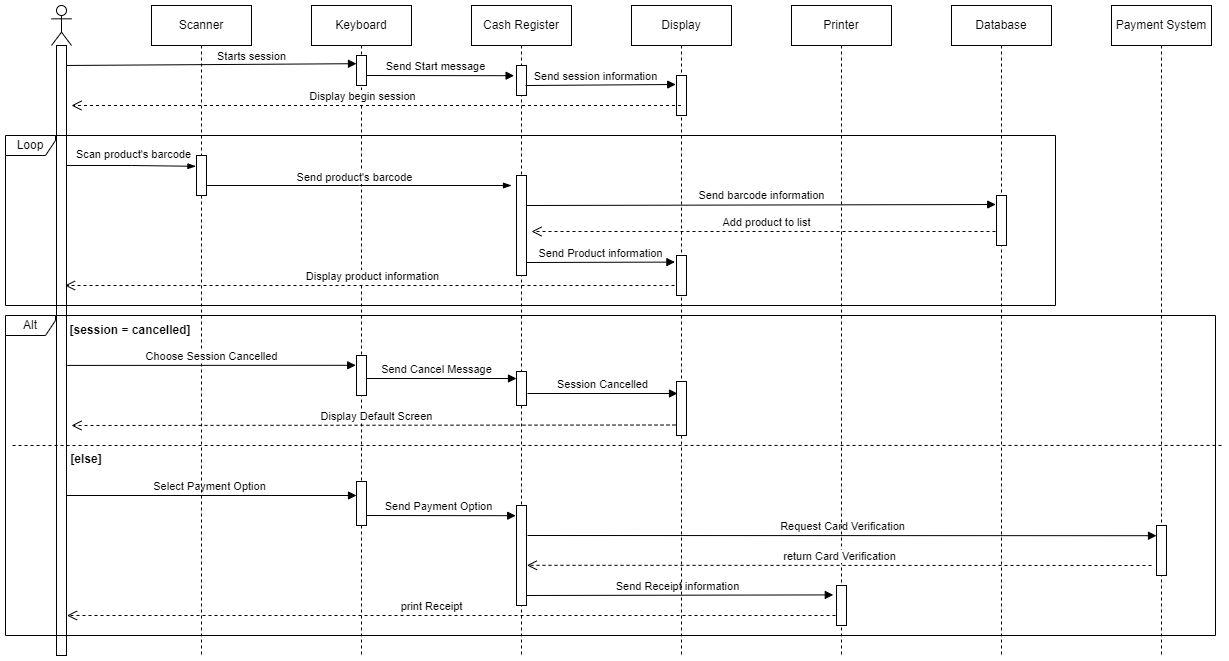

The diagram above was exported from draw.io. Its source (the exported page's mxGraphModel, read from the mxfile embedded in the PNG):
<mxGraphModel dx="1327" dy="547" grid="1" gridSize="10" guides="1" tooltips="1" connect="1" arrows="1" fold="1" page="1" pageScale="1" pageWidth="850" pageHeight="1100" math="0" shadow="0">
  <root>
    <mxCell id="0" />
    <mxCell id="1" parent="0" />
    <mxCell id="6iv9jHDXaA7ML6G56ytE-71" value="print Receipt" style="html=1;verticalAlign=bottom;endArrow=open;dashed=1;endSize=8;rounded=0;" edge="1" parent="1">
      <mxGeometry x="0.0587" relative="1" as="geometry">
        <mxPoint x="850" y="650" as="sourcePoint" />
        <mxPoint x="75.5" y="650" as="targetPoint" />
        <mxPoint as="offset" />
      </mxGeometry>
    </mxCell>
    <mxCell id="6iv9jHDXaA7ML6G56ytE-70" value="Send Receipt information" style="html=1;verticalAlign=bottom;endArrow=block;rounded=0;exitX=1.2;exitY=0.562;exitDx=0;exitDy=0;exitPerimeter=0;entryX=-0.32;entryY=0.235;entryDx=0;entryDy=0;entryPerimeter=0;" edge="1" parent="1" target="6iv9jHDXaA7ML6G56ytE-79">
      <mxGeometry width="80" relative="1" as="geometry">
        <mxPoint x="530" y="630" as="sourcePoint" />
        <mxPoint x="690" y="630" as="targetPoint" />
      </mxGeometry>
    </mxCell>
    <mxCell id="6iv9jHDXaA7ML6G56ytE-66" value="Select Payment Option" style="html=1;verticalAlign=bottom;endArrow=block;rounded=0;" edge="1" parent="1">
      <mxGeometry width="80" relative="1" as="geometry">
        <mxPoint x="70" y="530" as="sourcePoint" />
        <mxPoint x="365" y="530" as="targetPoint" />
      </mxGeometry>
    </mxCell>
    <mxCell id="6iv9jHDXaA7ML6G56ytE-67" value="Send Payment Option" style="html=1;verticalAlign=bottom;endArrow=block;rounded=0;exitX=1.2;exitY=0.562;exitDx=0;exitDy=0;exitPerimeter=0;entryX=-0.08;entryY=0.102;entryDx=0;entryDy=0;entryPerimeter=0;" edge="1" parent="1" target="6iv9jHDXaA7ML6G56ytE-77">
      <mxGeometry width="80" relative="1" as="geometry">
        <mxPoint x="370" y="549.9999999999999" as="sourcePoint" />
        <mxPoint x="530" y="550" as="targetPoint" />
      </mxGeometry>
    </mxCell>
    <mxCell id="6iv9jHDXaA7ML6G56ytE-56" value="Send Cancel Message" style="html=1;verticalAlign=bottom;endArrow=block;rounded=0;exitX=1.12;exitY=0.4;exitDx=0;exitDy=0;exitPerimeter=0;" edge="1" parent="1">
      <mxGeometry width="80" relative="1" as="geometry">
        <mxPoint x="365.00000000000006" y="413" as="sourcePoint" />
        <mxPoint x="525" y="413" as="targetPoint" />
      </mxGeometry>
    </mxCell>
    <mxCell id="6iv9jHDXaA7ML6G56ytE-10" value="Starts session" style="html=1;verticalAlign=bottom;endArrow=block;rounded=0;entryX=0;entryY=0.273;entryDx=0;entryDy=0;entryPerimeter=0;" edge="1" parent="1" target="6iv9jHDXaA7ML6G56ytE-15">
      <mxGeometry x="0.2881" y="-1" width="80" relative="1" as="geometry">
        <mxPoint x="70" y="100" as="sourcePoint" />
        <mxPoint x="150" y="100" as="targetPoint" />
        <mxPoint as="offset" />
      </mxGeometry>
    </mxCell>
    <mxCell id="6iv9jHDXaA7ML6G56ytE-1" value="" style="shape=umlLifeline;participant=umlActor;perimeter=lifelinePerimeter;whiteSpace=wrap;html=1;container=1;collapsible=0;recursiveResize=0;verticalAlign=top;spacingTop=36;outlineConnect=0;size=40;" vertex="1" parent="1">
      <mxGeometry x="60" y="40" width="20" height="650" as="geometry" />
    </mxCell>
    <mxCell id="6iv9jHDXaA7ML6G56ytE-11" value="" style="html=1;points=[];perimeter=orthogonalPerimeter;" vertex="1" parent="6iv9jHDXaA7ML6G56ytE-1">
      <mxGeometry x="5" y="40" width="10" height="610" as="geometry" />
    </mxCell>
    <mxCell id="6iv9jHDXaA7ML6G56ytE-2" value="Scanner" style="shape=umlLifeline;perimeter=lifelinePerimeter;whiteSpace=wrap;html=1;container=1;collapsible=0;recursiveResize=0;outlineConnect=0;" vertex="1" parent="1">
      <mxGeometry x="160" y="40" width="100" height="650" as="geometry" />
    </mxCell>
    <mxCell id="6iv9jHDXaA7ML6G56ytE-20" value="" style="edgeStyle=elbowEdgeStyle;fontSize=12;html=1;endArrow=blockThin;endFill=1;rounded=0;entryX=-0.06;entryY=0.27;entryDx=0;entryDy=0;entryPerimeter=0;" edge="1" parent="6iv9jHDXaA7ML6G56ytE-2" target="6iv9jHDXaA7ML6G56ytE-24">
      <mxGeometry width="160" relative="1" as="geometry">
        <mxPoint x="-85" y="160" as="sourcePoint" />
        <mxPoint x="50" y="160" as="targetPoint" />
      </mxGeometry>
    </mxCell>
    <mxCell id="6iv9jHDXaA7ML6G56ytE-21" value="Scan product's barcode" style="edgeLabel;html=1;align=center;verticalAlign=middle;resizable=0;points=[];" vertex="1" connectable="0" parent="6iv9jHDXaA7ML6G56ytE-20">
      <mxGeometry x="-0.4074" y="1" relative="1" as="geometry">
        <mxPoint x="27" y="-11" as="offset" />
      </mxGeometry>
    </mxCell>
    <mxCell id="6iv9jHDXaA7ML6G56ytE-24" value="" style="html=1;points=[];perimeter=orthogonalPerimeter;" vertex="1" parent="6iv9jHDXaA7ML6G56ytE-2">
      <mxGeometry x="45" y="150" width="10" height="40" as="geometry" />
    </mxCell>
    <mxCell id="6iv9jHDXaA7ML6G56ytE-3" value="Keyboard" style="shape=umlLifeline;perimeter=lifelinePerimeter;whiteSpace=wrap;html=1;container=1;collapsible=0;recursiveResize=0;outlineConnect=0;" vertex="1" parent="1">
      <mxGeometry x="320" y="40" width="100" height="650" as="geometry" />
    </mxCell>
    <mxCell id="6iv9jHDXaA7ML6G56ytE-15" value="" style="html=1;points=[];perimeter=orthogonalPerimeter;" vertex="1" parent="6iv9jHDXaA7ML6G56ytE-3">
      <mxGeometry x="45" y="50" width="10" height="30" as="geometry" />
    </mxCell>
    <mxCell id="6iv9jHDXaA7ML6G56ytE-72" value="" style="html=1;points=[];perimeter=orthogonalPerimeter;" vertex="1" parent="6iv9jHDXaA7ML6G56ytE-3">
      <mxGeometry x="45" y="350" width="10" height="40" as="geometry" />
    </mxCell>
    <mxCell id="6iv9jHDXaA7ML6G56ytE-76" value="" style="html=1;points=[];perimeter=orthogonalPerimeter;" vertex="1" parent="6iv9jHDXaA7ML6G56ytE-3">
      <mxGeometry x="45" y="476" width="10" height="44" as="geometry" />
    </mxCell>
    <mxCell id="6iv9jHDXaA7ML6G56ytE-4" value="Cash Register" style="shape=umlLifeline;perimeter=lifelinePerimeter;whiteSpace=wrap;html=1;container=1;collapsible=0;recursiveResize=0;outlineConnect=0;" vertex="1" parent="1">
      <mxGeometry x="480" y="40" width="100" height="650" as="geometry" />
    </mxCell>
    <mxCell id="6iv9jHDXaA7ML6G56ytE-12" value="Send Start message" style="html=1;verticalAlign=bottom;endArrow=block;rounded=0;entryX=-0.24;entryY=0.34;entryDx=0;entryDy=0;entryPerimeter=0;" edge="1" parent="6iv9jHDXaA7ML6G56ytE-4" target="6iv9jHDXaA7ML6G56ytE-17">
      <mxGeometry x="-0.0651" width="80" relative="1" as="geometry">
        <mxPoint x="-105" y="70" as="sourcePoint" />
        <mxPoint x="55" y="70" as="targetPoint" />
        <mxPoint as="offset" />
      </mxGeometry>
    </mxCell>
    <mxCell id="6iv9jHDXaA7ML6G56ytE-25" value="Send barcode information" style="html=1;verticalAlign=bottom;endArrow=block;rounded=0;entryX=-0.08;entryY=0.18;entryDx=0;entryDy=0;entryPerimeter=0;" edge="1" parent="6iv9jHDXaA7ML6G56ytE-4" target="6iv9jHDXaA7ML6G56ytE-32">
      <mxGeometry width="80" relative="1" as="geometry">
        <mxPoint x="55" y="200" as="sourcePoint" />
        <mxPoint x="135" y="200" as="targetPoint" />
      </mxGeometry>
    </mxCell>
    <mxCell id="6iv9jHDXaA7ML6G56ytE-17" value="" style="html=1;points=[];perimeter=orthogonalPerimeter;" vertex="1" parent="6iv9jHDXaA7ML6G56ytE-4">
      <mxGeometry x="45" y="60" width="10" height="30" as="geometry" />
    </mxCell>
    <mxCell id="6iv9jHDXaA7ML6G56ytE-31" value="" style="html=1;points=[];perimeter=orthogonalPerimeter;" vertex="1" parent="6iv9jHDXaA7ML6G56ytE-4">
      <mxGeometry x="45" y="170" width="10" height="100" as="geometry" />
    </mxCell>
    <mxCell id="6iv9jHDXaA7ML6G56ytE-74" value="" style="html=1;points=[];perimeter=orthogonalPerimeter;" vertex="1" parent="6iv9jHDXaA7ML6G56ytE-4">
      <mxGeometry x="45" y="366" width="10" height="34" as="geometry" />
    </mxCell>
    <mxCell id="6iv9jHDXaA7ML6G56ytE-77" value="" style="html=1;points=[];perimeter=orthogonalPerimeter;" vertex="1" parent="6iv9jHDXaA7ML6G56ytE-4">
      <mxGeometry x="45" y="500" width="10" height="100" as="geometry" />
    </mxCell>
    <mxCell id="6iv9jHDXaA7ML6G56ytE-5" value="Display" style="shape=umlLifeline;perimeter=lifelinePerimeter;whiteSpace=wrap;html=1;container=1;collapsible=0;recursiveResize=0;outlineConnect=0;" vertex="1" parent="1">
      <mxGeometry x="640" y="40" width="100" height="650" as="geometry" />
    </mxCell>
    <mxCell id="6iv9jHDXaA7ML6G56ytE-68" value="Request Card Verification" style="html=1;verticalAlign=bottom;endArrow=block;rounded=0;entryX=0;entryY=0.204;entryDx=0;entryDy=0;entryPerimeter=0;" edge="1" parent="6iv9jHDXaA7ML6G56ytE-5" target="6iv9jHDXaA7ML6G56ytE-78">
      <mxGeometry width="80" relative="1" as="geometry">
        <mxPoint x="-104" y="530" as="sourcePoint" />
        <mxPoint x="521.5" y="530" as="targetPoint" />
      </mxGeometry>
    </mxCell>
    <mxCell id="6iv9jHDXaA7ML6G56ytE-57" value="Session Cancelled" style="html=1;verticalAlign=bottom;endArrow=block;rounded=0;" edge="1" parent="6iv9jHDXaA7ML6G56ytE-5">
      <mxGeometry width="80" relative="1" as="geometry">
        <mxPoint x="-104" y="388" as="sourcePoint" />
        <mxPoint x="46" y="388" as="targetPoint" />
      </mxGeometry>
    </mxCell>
    <mxCell id="6iv9jHDXaA7ML6G56ytE-19" value="" style="html=1;points=[];perimeter=orthogonalPerimeter;" vertex="1" parent="6iv9jHDXaA7ML6G56ytE-5">
      <mxGeometry x="45" y="70" width="10" height="40" as="geometry" />
    </mxCell>
    <mxCell id="6iv9jHDXaA7ML6G56ytE-30" value="Display product information" style="html=1;verticalAlign=bottom;endArrow=open;dashed=1;endSize=8;rounded=0;" edge="1" parent="6iv9jHDXaA7ML6G56ytE-5">
      <mxGeometry relative="1" as="geometry">
        <mxPoint x="49" y="280" as="sourcePoint" />
        <mxPoint x="-566.5" y="280" as="targetPoint" />
      </mxGeometry>
    </mxCell>
    <mxCell id="6iv9jHDXaA7ML6G56ytE-33" value="" style="html=1;points=[];perimeter=orthogonalPerimeter;" vertex="1" parent="6iv9jHDXaA7ML6G56ytE-5">
      <mxGeometry x="45" y="250" width="10" height="40" as="geometry" />
    </mxCell>
    <mxCell id="6iv9jHDXaA7ML6G56ytE-58" value="Display Default Screen" style="html=1;verticalAlign=bottom;endArrow=open;dashed=1;endSize=8;rounded=0;" edge="1" parent="6iv9jHDXaA7ML6G56ytE-5">
      <mxGeometry relative="1" as="geometry">
        <mxPoint x="50" y="419.5" as="sourcePoint" />
        <mxPoint x="-560" y="420" as="targetPoint" />
      </mxGeometry>
    </mxCell>
    <mxCell id="6iv9jHDXaA7ML6G56ytE-75" value="" style="html=1;points=[];perimeter=orthogonalPerimeter;" vertex="1" parent="6iv9jHDXaA7ML6G56ytE-5">
      <mxGeometry x="45" y="376" width="10" height="54" as="geometry" />
    </mxCell>
    <mxCell id="6iv9jHDXaA7ML6G56ytE-6" value="Printer" style="shape=umlLifeline;perimeter=lifelinePerimeter;whiteSpace=wrap;html=1;container=1;collapsible=0;recursiveResize=0;outlineConnect=0;" vertex="1" parent="1">
      <mxGeometry x="800" y="40" width="100" height="650" as="geometry" />
    </mxCell>
    <mxCell id="6iv9jHDXaA7ML6G56ytE-79" value="" style="html=1;points=[];perimeter=orthogonalPerimeter;" vertex="1" parent="6iv9jHDXaA7ML6G56ytE-6">
      <mxGeometry x="45" y="580" width="10" height="40" as="geometry" />
    </mxCell>
    <mxCell id="6iv9jHDXaA7ML6G56ytE-7" value="Database" style="shape=umlLifeline;perimeter=lifelinePerimeter;whiteSpace=wrap;html=1;container=1;collapsible=0;recursiveResize=0;outlineConnect=0;" vertex="1" parent="1">
      <mxGeometry x="960" y="40" width="100" height="650" as="geometry" />
    </mxCell>
    <mxCell id="6iv9jHDXaA7ML6G56ytE-26" value="Add product to list" style="html=1;verticalAlign=bottom;endArrow=open;dashed=1;endSize=8;rounded=0;" edge="1" parent="6iv9jHDXaA7ML6G56ytE-7">
      <mxGeometry relative="1" as="geometry">
        <mxPoint x="50" y="226" as="sourcePoint" />
        <mxPoint x="-420" y="226" as="targetPoint" />
      </mxGeometry>
    </mxCell>
    <mxCell id="6iv9jHDXaA7ML6G56ytE-32" value="" style="html=1;points=[];perimeter=orthogonalPerimeter;" vertex="1" parent="6iv9jHDXaA7ML6G56ytE-7">
      <mxGeometry x="45" y="190" width="10" height="50" as="geometry" />
    </mxCell>
    <mxCell id="6iv9jHDXaA7ML6G56ytE-8" value="Payment System" style="shape=umlLifeline;perimeter=lifelinePerimeter;whiteSpace=wrap;html=1;container=1;collapsible=0;recursiveResize=0;outlineConnect=0;" vertex="1" parent="1">
      <mxGeometry x="1120" y="40" width="100" height="650" as="geometry" />
    </mxCell>
    <mxCell id="6iv9jHDXaA7ML6G56ytE-78" value="" style="html=1;points=[];perimeter=orthogonalPerimeter;" vertex="1" parent="6iv9jHDXaA7ML6G56ytE-8">
      <mxGeometry x="45" y="520" width="10" height="50" as="geometry" />
    </mxCell>
    <mxCell id="6iv9jHDXaA7ML6G56ytE-14" value="Display begin session" style="html=1;verticalAlign=bottom;endArrow=open;dashed=1;endSize=8;rounded=0;" edge="1" parent="1">
      <mxGeometry x="0.0484" relative="1" as="geometry">
        <mxPoint x="689.5" y="140" as="sourcePoint" />
        <mxPoint x="80" y="140" as="targetPoint" />
        <mxPoint as="offset" />
      </mxGeometry>
    </mxCell>
    <mxCell id="6iv9jHDXaA7ML6G56ytE-22" value="" style="edgeStyle=elbowEdgeStyle;fontSize=12;html=1;endArrow=blockThin;endFill=1;rounded=0;exitX=1.06;exitY=0.75;exitDx=0;exitDy=0;exitPerimeter=0;" edge="1" parent="1" source="6iv9jHDXaA7ML6G56ytE-24">
      <mxGeometry width="160" relative="1" as="geometry">
        <mxPoint x="269" y="220" as="sourcePoint" />
        <mxPoint x="520" y="220" as="targetPoint" />
      </mxGeometry>
    </mxCell>
    <mxCell id="6iv9jHDXaA7ML6G56ytE-23" value="Send product's barcode" style="edgeLabel;html=1;align=center;verticalAlign=middle;resizable=0;points=[];" vertex="1" connectable="0" parent="6iv9jHDXaA7ML6G56ytE-22">
      <mxGeometry x="-0.4074" y="1" relative="1" as="geometry">
        <mxPoint x="57" y="-8" as="offset" />
      </mxGeometry>
    </mxCell>
    <mxCell id="6iv9jHDXaA7ML6G56ytE-13" value="Send session information" style="html=1;verticalAlign=bottom;endArrow=block;rounded=0;exitX=0.5;exitY=0.667;exitDx=0;exitDy=0;exitPerimeter=0;entryX=-0.08;entryY=0.225;entryDx=0;entryDy=0;entryPerimeter=0;" edge="1" parent="1">
      <mxGeometry x="-0.0651" width="80" relative="1" as="geometry">
        <mxPoint x="534" y="120.00999999999999" as="sourcePoint" />
        <mxPoint x="684.2" y="119" as="targetPoint" />
        <mxPoint as="offset" />
      </mxGeometry>
    </mxCell>
    <mxCell id="6iv9jHDXaA7ML6G56ytE-29" value="Send Product information" style="html=1;verticalAlign=bottom;endArrow=block;rounded=0;entryX=-0.16;entryY=0.165;entryDx=0;entryDy=0;entryPerimeter=0;" edge="1" parent="1" target="6iv9jHDXaA7ML6G56ytE-33">
      <mxGeometry width="80" relative="1" as="geometry">
        <mxPoint x="535" y="297" as="sourcePoint" />
        <mxPoint x="680" y="297" as="targetPoint" />
      </mxGeometry>
    </mxCell>
    <mxCell id="6iv9jHDXaA7ML6G56ytE-50" value="Loop" style="shape=umlFrame;whiteSpace=wrap;html=1;width=50;height=20;" vertex="1" parent="1">
      <mxGeometry x="14" y="170" width="1050" height="170" as="geometry" />
    </mxCell>
    <mxCell id="6iv9jHDXaA7ML6G56ytE-55" value="Choose Session Cancelled" style="html=1;verticalAlign=bottom;endArrow=block;rounded=0;exitX=0.051;exitY=0.156;exitDx=0;exitDy=0;exitPerimeter=0;entryX=-0.08;entryY=0.245;entryDx=0;entryDy=0;entryPerimeter=0;" edge="1" parent="1" source="6iv9jHDXaA7ML6G56ytE-80" target="6iv9jHDXaA7ML6G56ytE-72">
      <mxGeometry width="80" relative="1" as="geometry">
        <mxPoint x="80" y="400" as="sourcePoint" />
        <mxPoint x="360" y="400" as="targetPoint" />
      </mxGeometry>
    </mxCell>
    <mxCell id="6iv9jHDXaA7ML6G56ytE-61" value="&lt;b&gt;[session = cancelled]&lt;/b&gt;" style="text;html=1;strokeColor=none;fillColor=none;align=center;verticalAlign=middle;whiteSpace=wrap;rounded=0;" vertex="1" parent="1">
      <mxGeometry x="69" y="350" width="140" height="30" as="geometry" />
    </mxCell>
    <mxCell id="6iv9jHDXaA7ML6G56ytE-63" value="" style="endArrow=none;dashed=1;html=1;rounded=0;exitX=1.005;exitY=0.406;exitDx=0;exitDy=0;exitPerimeter=0;" edge="1" parent="1" source="6iv9jHDXaA7ML6G56ytE-80">
      <mxGeometry width="50" height="50" relative="1" as="geometry">
        <mxPoint x="1240.800048828125" y="480" as="sourcePoint" />
        <mxPoint x="20" y="480" as="targetPoint" />
      </mxGeometry>
    </mxCell>
    <mxCell id="6iv9jHDXaA7ML6G56ytE-65" value="&lt;b&gt;[else]&lt;/b&gt;" style="text;html=1;strokeColor=none;fillColor=none;align=center;verticalAlign=middle;whiteSpace=wrap;rounded=0;" vertex="1" parent="1">
      <mxGeometry x="25" y="479" width="140" height="30" as="geometry" />
    </mxCell>
    <mxCell id="6iv9jHDXaA7ML6G56ytE-69" value="return Card Verification" style="html=1;verticalAlign=bottom;endArrow=open;dashed=1;endSize=8;rounded=0;entryX=1.04;entryY=0.598;entryDx=0;entryDy=0;entryPerimeter=0;" edge="1" parent="1" target="6iv9jHDXaA7ML6G56ytE-77">
      <mxGeometry relative="1" as="geometry">
        <mxPoint x="1160" y="600" as="sourcePoint" />
        <mxPoint x="540" y="600" as="targetPoint" />
      </mxGeometry>
    </mxCell>
    <mxCell id="6iv9jHDXaA7ML6G56ytE-80" value="Alt" style="shape=umlFrame;whiteSpace=wrap;html=1;width=50;height=20;" vertex="1" parent="1">
      <mxGeometry x="14" y="350" width="1210" height="320" as="geometry" />
    </mxCell>
  </root>
</mxGraphModel>